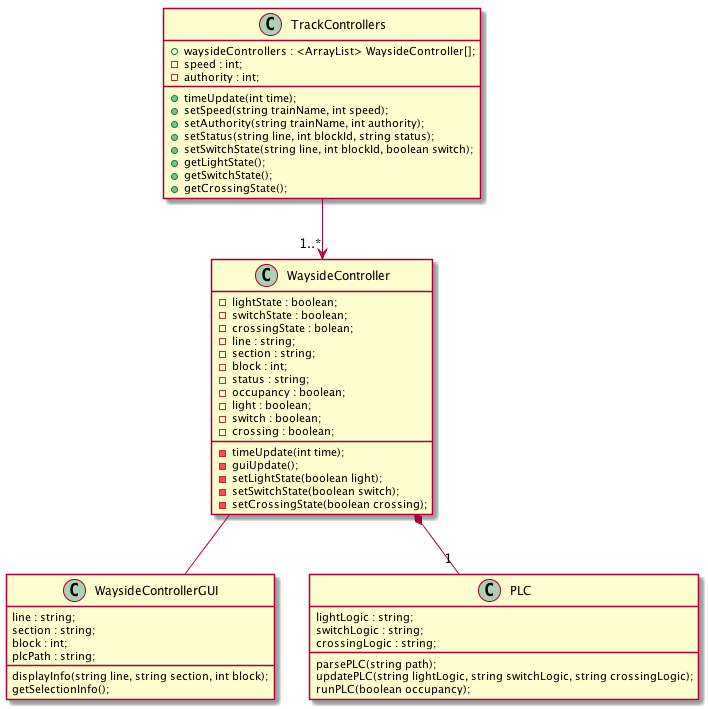

The diagram above was rendered by PlantUML. Its source (embedded in the PNG):
@startuml
class TrackControllers {
  {field} +waysideControllers : <ArrayList> WaysideController[];
  {field} -speed : int;
  {field} -authority : int;
  {method} +timeUpdate(int time); 
  {method} +setSpeed(string trainName, int speed);
  {method} +setAuthority(string trainName, int authority);
  {method} +setStatus(string line, int blockId, string status);
  {method} +setSwitchState(string line, int blockId, boolean switch); 
  {method} +getLightState();
  {method} +getSwitchState();
  {method} +getCrossingState();
}

class WaysideController {
  {field} -lightState : boolean;
  {field} -switchState : boolean;
  {field} -crossingState : bolean;
  {field} -line : string;
  {field} -section : string;
  {field} -block : int;
  {field} -status : string;
  {field} -occupancy : boolean;
  {field} -light : boolean;
  {field} -switch : boolean;
  {field} -crossing : boolean;
  {method} -timeUpdate(int time);
  {method} -guiUpdate();
  {method} -setLightState(boolean light);
  {method} -setSwitchState(boolean switch);
  {method} -setCrossingState(boolean crossing);
}

class WaysideControllerGUI {
  {field} line : string;
  {field} section : string;
  {field} block : int;
  {field} plcPath : string;
  {method} displayInfo(string line, string section, int block);
  {method} getSelectionInfo();
}

class PLC {
  {field} lightLogic : string; 
  {field} switchLogic : string; 
  {field} crossingLogic : string;
  {method} parsePLC(string path); 
  {method} updatePLC(string lightLogic, string switchLogic, string crossingLogic);
  {method} runPLC(boolean occupancy);
}

TrackControllers --> "1..*" WaysideController
WaysideController -- WaysideControllerGUI
WaysideController *-- "1" PLC

@enduml